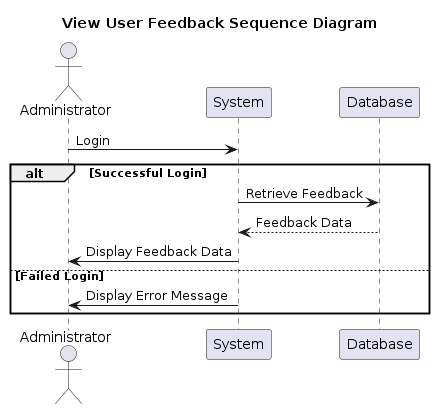

The diagram above was rendered by PlantUML. Its source (embedded in the PNG):
@startuml view_feedback

title View User Feedback Sequence Diagram

actor Administrator

Administrator -> System: Login
alt Successful Login
    System -> Database: Retrieve Feedback
    Database --> System: Feedback Data
    System -> Administrator: Display Feedback Data
else Failed Login
    System -> Administrator: Display Error Message
end

@enduml